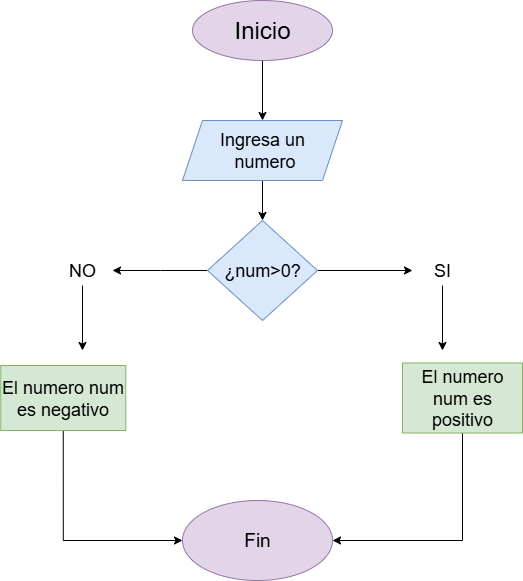

The diagram above was exported from draw.io. Its source (the exported page's mxGraphModel, read from the mxfile embedded in the PNG):
<mxGraphModel dx="872" dy="465" grid="1" gridSize="10" guides="1" tooltips="1" connect="1" arrows="1" fold="1" page="1" pageScale="1" pageWidth="827" pageHeight="1169" math="0" shadow="0">
  <root>
    <mxCell id="0" />
    <mxCell id="1" parent="0" />
    <mxCell id="f39C1JBtTREYokfO9s3m-3" value="" style="edgeStyle=orthogonalEdgeStyle;rounded=0;orthogonalLoop=1;jettySize=auto;html=1;" edge="1" parent="1" source="f39C1JBtTREYokfO9s3m-1" target="f39C1JBtTREYokfO9s3m-4">
      <mxGeometry relative="1" as="geometry">
        <mxPoint x="380" y="140" as="targetPoint" />
      </mxGeometry>
    </mxCell>
    <mxCell id="f39C1JBtTREYokfO9s3m-1" value="&lt;font style=&quot;vertical-align: inherit;&quot;&gt;&lt;font style=&quot;vertical-align: inherit; font-size: 24px;&quot;&gt;Inicio&lt;/font&gt;&lt;/font&gt;" style="ellipse;whiteSpace=wrap;html=1;fillColor=#e1d5e7;strokeColor=#9673a6;" vertex="1" parent="1">
      <mxGeometry x="310" y="20" width="140" height="60" as="geometry" />
    </mxCell>
    <mxCell id="f39C1JBtTREYokfO9s3m-6" value="" style="edgeStyle=orthogonalEdgeStyle;rounded=0;orthogonalLoop=1;jettySize=auto;html=1;" edge="1" parent="1" source="f39C1JBtTREYokfO9s3m-4" target="f39C1JBtTREYokfO9s3m-7">
      <mxGeometry relative="1" as="geometry">
        <mxPoint x="380" y="280" as="targetPoint" />
      </mxGeometry>
    </mxCell>
    <mxCell id="f39C1JBtTREYokfO9s3m-4" value="&lt;font style=&quot;vertical-align: inherit;&quot;&gt;&lt;font style=&quot;vertical-align: inherit;&quot;&gt;&lt;font style=&quot;vertical-align: inherit;&quot;&gt;&lt;font style=&quot;vertical-align: inherit; font-size: 18px;&quot;&gt;&lt;font style=&quot;vertical-align: inherit;&quot;&gt;&lt;font style=&quot;vertical-align: inherit;&quot;&gt;&lt;font style=&quot;vertical-align: inherit;&quot;&gt;&lt;font style=&quot;vertical-align: inherit;&quot;&gt;Ingresa un&lt;/font&gt;&lt;/font&gt;&lt;/font&gt;&lt;/font&gt;&lt;/font&gt;&lt;/font&gt;&lt;/font&gt;&lt;/font&gt;&lt;div&gt;&lt;font style=&quot;vertical-align: inherit;&quot;&gt;&lt;font style=&quot;vertical-align: inherit;&quot;&gt;&lt;font style=&quot;vertical-align: inherit;&quot;&gt;&lt;font style=&quot;vertical-align: inherit; font-size: 18px;&quot;&gt;&lt;font style=&quot;vertical-align: inherit;&quot;&gt;&lt;font style=&quot;vertical-align: inherit;&quot;&gt;&amp;nbsp;numero&lt;/font&gt;&lt;/font&gt;&lt;/font&gt;&lt;/font&gt;&lt;/font&gt;&lt;/font&gt;&lt;/div&gt;" style="shape=parallelogram;perimeter=parallelogramPerimeter;whiteSpace=wrap;html=1;fixedSize=1;fillColor=#dae8fc;strokeColor=#6c8ebf;" vertex="1" parent="1">
      <mxGeometry x="300" y="140" width="160" height="60" as="geometry" />
    </mxCell>
    <mxCell id="f39C1JBtTREYokfO9s3m-9" value="" style="edgeStyle=orthogonalEdgeStyle;rounded=0;orthogonalLoop=1;jettySize=auto;html=1;" edge="1" parent="1" source="f39C1JBtTREYokfO9s3m-7">
      <mxGeometry relative="1" as="geometry">
        <mxPoint x="530" y="290" as="targetPoint" />
      </mxGeometry>
    </mxCell>
    <mxCell id="f39C1JBtTREYokfO9s3m-15" value="" style="edgeStyle=orthogonalEdgeStyle;rounded=0;orthogonalLoop=1;jettySize=auto;html=1;" edge="1" parent="1" source="f39C1JBtTREYokfO9s3m-7">
      <mxGeometry relative="1" as="geometry">
        <mxPoint x="230" y="290" as="targetPoint" />
      </mxGeometry>
    </mxCell>
    <mxCell id="f39C1JBtTREYokfO9s3m-7" value="&lt;font style=&quot;vertical-align: inherit;&quot;&gt;&lt;font style=&quot;vertical-align: inherit; font-size: 18px;&quot;&gt;¿num&amp;gt;0?&lt;/font&gt;&lt;/font&gt;" style="rhombus;whiteSpace=wrap;html=1;fillColor=#dae8fc;strokeColor=#6c8ebf;" vertex="1" parent="1">
      <mxGeometry x="325" y="240" width="110" height="100" as="geometry" />
    </mxCell>
    <mxCell id="f39C1JBtTREYokfO9s3m-19" value="" style="edgeStyle=orthogonalEdgeStyle;rounded=0;orthogonalLoop=1;jettySize=auto;html=1;" edge="1" parent="1" source="f39C1JBtTREYokfO9s3m-13">
      <mxGeometry relative="1" as="geometry">
        <mxPoint x="560" y="370" as="targetPoint" />
      </mxGeometry>
    </mxCell>
    <mxCell id="f39C1JBtTREYokfO9s3m-13" value="&lt;font style=&quot;font-size: 18px;&quot;&gt;SI&lt;/font&gt;" style="text;html=1;align=center;verticalAlign=middle;whiteSpace=wrap;rounded=0;" vertex="1" parent="1">
      <mxGeometry x="530" y="275" width="60" height="30" as="geometry" />
    </mxCell>
    <mxCell id="f39C1JBtTREYokfO9s3m-22" value="" style="edgeStyle=orthogonalEdgeStyle;rounded=0;orthogonalLoop=1;jettySize=auto;html=1;" edge="1" parent="1" source="f39C1JBtTREYokfO9s3m-16">
      <mxGeometry relative="1" as="geometry">
        <mxPoint x="200" y="370" as="targetPoint" />
      </mxGeometry>
    </mxCell>
    <mxCell id="f39C1JBtTREYokfO9s3m-16" value="&lt;span style=&quot;font-size: 18px;&quot;&gt;NO&lt;/span&gt;" style="text;html=1;align=center;verticalAlign=middle;whiteSpace=wrap;rounded=0;" vertex="1" parent="1">
      <mxGeometry x="170" y="275" width="60" height="30" as="geometry" />
    </mxCell>
    <mxCell id="f39C1JBtTREYokfO9s3m-48" value="" style="edgeStyle=orthogonalEdgeStyle;rounded=0;orthogonalLoop=1;jettySize=auto;html=1;entryX=1;entryY=0.5;entryDx=0;entryDy=0;exitX=0.5;exitY=1;exitDx=0;exitDy=0;" edge="1" parent="1" source="f39C1JBtTREYokfO9s3m-23" target="f39C1JBtTREYokfO9s3m-29">
      <mxGeometry relative="1" as="geometry">
        <mxPoint x="580" y="537.5" as="targetPoint" />
      </mxGeometry>
    </mxCell>
    <mxCell id="f39C1JBtTREYokfO9s3m-23" value="&lt;font style=&quot;font-size: 18px;&quot;&gt;El numero num es&lt;/font&gt;&lt;div&gt;&lt;span style=&quot;font-size: 18px;&quot;&gt;positivo&lt;/span&gt;&lt;/div&gt;" style="rounded=0;whiteSpace=wrap;html=1;fillColor=#d5e8d4;strokeColor=#82b366;" vertex="1" parent="1">
      <mxGeometry x="520" y="382.5" width="120" height="70" as="geometry" />
    </mxCell>
    <mxCell id="f39C1JBtTREYokfO9s3m-46" value="" style="edgeStyle=orthogonalEdgeStyle;rounded=0;orthogonalLoop=1;jettySize=auto;html=1;entryX=0;entryY=0.5;entryDx=0;entryDy=0;exitX=0.5;exitY=1;exitDx=0;exitDy=0;" edge="1" parent="1" source="f39C1JBtTREYokfO9s3m-24" target="f39C1JBtTREYokfO9s3m-29">
      <mxGeometry relative="1" as="geometry">
        <mxPoint x="181" y="570" as="targetPoint" />
      </mxGeometry>
    </mxCell>
    <mxCell id="f39C1JBtTREYokfO9s3m-24" value="&lt;font style=&quot;font-size: 18px;&quot;&gt;El numero num es negativo&lt;/font&gt;" style="rounded=0;whiteSpace=wrap;html=1;fillColor=#d5e8d4;strokeColor=#82b366;" vertex="1" parent="1">
      <mxGeometry x="118.25" y="385" width="125" height="65" as="geometry" />
    </mxCell>
    <mxCell id="f39C1JBtTREYokfO9s3m-29" value="&lt;font style=&quot;font-size: 19px;&quot;&gt;Fin&lt;/font&gt;" style="ellipse;whiteSpace=wrap;html=1;fillColor=#e1d5e7;strokeColor=#9673a6;" vertex="1" parent="1">
      <mxGeometry x="300" y="520" width="150" height="80" as="geometry" />
    </mxCell>
  </root>
</mxGraphModel>